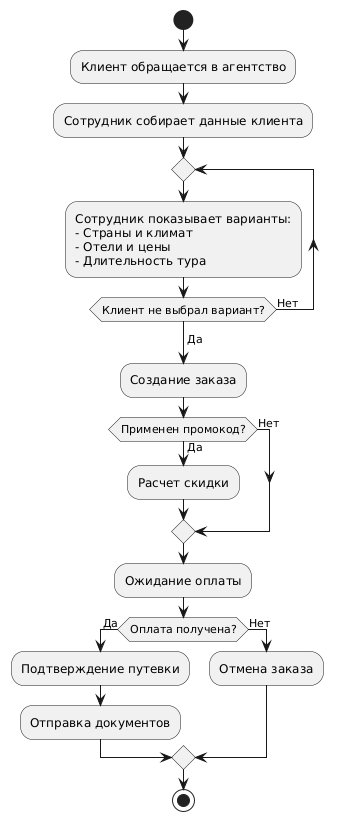

The diagram above was rendered by PlantUML. Its source (embedded in the PNG):
@startuml
start
:Клиент обращается в агентство;
:Сотрудник собирает данные клиента;
repeat
  :Сотрудник показывает варианты:
  - Страны и климат
  - Отели и цены
  - Длительность тура;
repeat while (Клиент не выбрал вариант?) is (Нет)
-> Да;
:Создание заказа;
if (Применен промокод?) then (Да)
  :Расчет скидки;
else (Нет)
endif
:Ожидание оплаты;
if (Оплата получена?) then (Да)
  :Подтверждение путевки;
  :Отправка документов;
else (Нет)
  :Отмена заказа;
endif
stop
@enduml